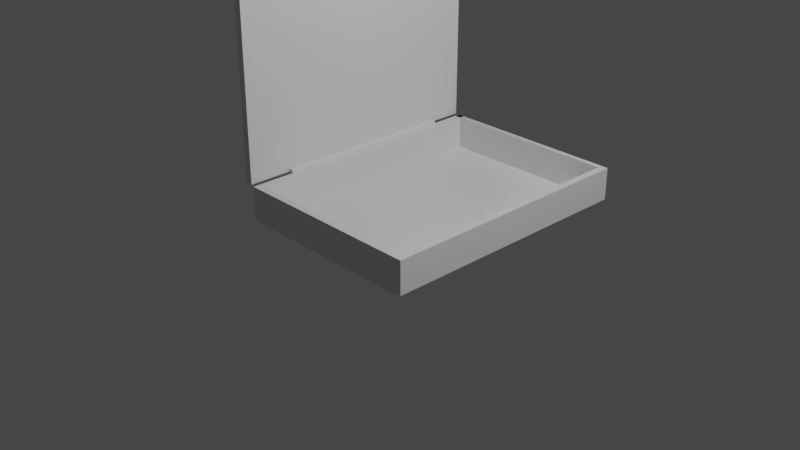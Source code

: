# Source: untitled.blend  (saved by Blender 2.80.75; exported with 4.5.12 LTS)
import bpy
from mathutils import Matrix  # noqa: F401  (used for matrix-valued properties, if any)

bpy.ops.wm.read_factory_settings(use_empty=True)
scene = bpy.context.scene
scene.name = 'Scene'

# ---- collections
col_collection = bpy.data.collections.new('Collection'); scene.collection.children.link(col_collection)

# ---- materials (node trees are filled in below, after node groups)
mat_material = bpy.data.materials.new('Material')
mat_material.alpha_threshold = 0.0
mat_material.use_transparent_shadow = False
mat_material.line_color = (0.0, 0.0, 0.0, 1.0)

# ---- material node trees
mat_material.use_nodes = True; mat_material.node_tree.nodes.clear()
_N = mat_material.node_tree.nodes; _L = mat_material.node_tree.links
n0 = _N.new('ShaderNodeOutputMaterial'); n0.name = 'Material Output'; n0.location = (300, 300)
n1 = _N.new('ShaderNodeBsdfPrincipled'); n1.name = 'Principled BSDF'; n1.location = (10, 300)
n1.distribution = 'GGX'
n1.subsurface_method = 'BURLEY'
n1.inputs[2].default_value = 0.4
n1.inputs[3].default_value = 1.45
n1.inputs[27].default_value = (0.0, 0.0, 0.0, 1.0)
n1.inputs[28].default_value = 1.0
_L.new(n1.outputs[0], n0.inputs[0])
n0.is_active_output = True

# ---- world
world_world = bpy.data.worlds.new('World'); scene.world = world_world
world_world.use_nodes = True; world_world.node_tree.nodes.clear()
_N = world_world.node_tree.nodes; _L = world_world.node_tree.links
n0 = _N.new('ShaderNodeOutputWorld'); n0.name = 'World Output'; n0.location = (300, 300)
n1 = _N.new('ShaderNodeBackground'); n1.name = 'Background'; n1.location = (10, 300)
n1.inputs[0].default_value = (0.05088, 0.05088, 0.05088, 1.0)
_L.new(n1.outputs[0], n0.inputs[0])
n0.is_active_output = True
world_world.color = (0.05088, 0.05088, 0.05088)
world_world.use_sun_shadow = False
world_world.sun_shadow_jitter_overblur = 0.0

# ---- cameras
cam_camera = bpy.data.cameras.new('Camera')
cam_camera.clip_end = 100.0
cam_camera.ortho_scale = 7.314

# ---- lights
light_light = bpy.data.lights.new('Light', 'POINT')
light_light.transmission_factor = 0.0
light_light.energy = 1000.0
light_light.shadow_soft_size = 0.1
light_light.shadow_maximum_resolution = 0.006
light_light.use_absolute_resolution = True

# ---- meshes
me_cube = bpy.data.meshes.new('Cube')
me_cube.from_pydata([(1.0, -0.9221, -0.6394), (1.0, -0.9221, -1.0), (1.0, -1.0, -0.6394), (1.0, -1.0, -1.0), (-1.0, -0.9221, -0.6394), (-1.0, -0.9221, -1.0), (-1.0, -1.0, -0.6394), (-1.0, -1.0, -1.0), (-1.079, -0.9221, -1.0), (-1.079, -1.0, -1.0), (-1.079, -1.0, -0.6394), (-1.079, -0.9221, -0.6394), (1.079, -0.9221, -0.6394), (1.079, -0.9221, -1.0), (1.079, -1.0, -0.6394), (1.079, -1.0, -1.0), (1.0, 1.92, -0.6394), (1.0, 1.92, -1.0), (1.079, 1.92, -0.6394), (1.079, 1.92, -1.0), (-1.0, 1.906, -0.6394), (-1.0, 1.906, -1.0), (-1.079, 1.906, -0.6394), (-1.079, 1.906, -1.0), (1.0, 1.98, -0.6394), (1.0, 1.98, -1.0), (1.079, 1.98, -0.6394), (1.079, 1.98, -1.0), (-1.077, 1.92, -0.6394), (-1.077, 1.92, -1.0), (-1.077, 1.98, -0.6394), (-1.077, 1.98, -1.0), (-1.0, 1.979, -0.6394), (-1.0, 1.979, -1.0), (-1.079, 1.979, -0.6394), (-1.079, 1.979, -1.0), (-1.0, -0.9221, -1.017), (-1.0, -1.0, -1.017), (1.0, -0.9221, -1.017), (1.0, -1.0, -1.017), (1.0, 1.981, -1.0), (-1.0, 1.981, -1.0), (1.0, 1.981, -1.017), (-1.0, 1.981, -1.017)], [], [(0, 4, 6, 2), (3, 2, 6, 7), (5, 7, 9, 8), (7, 5, 36, 37), (3, 1, 13, 15), (5, 4, 0, 1), (9, 10, 11, 8), (6, 4, 11, 10), (5, 8, 23, 21), (7, 6, 10, 9), (13, 12, 14, 15), (0, 2, 14, 12), (2, 3, 15, 14), (1, 0, 16, 17), (17, 16, 28, 29), (13, 1, 17, 19), (12, 13, 19, 18), (0, 12, 18, 16), (22, 20, 32, 34), (11, 4, 20, 22), (4, 5, 21, 20), (8, 11, 22, 23), (25, 24, 26, 27), (16, 18, 26, 24), (18, 19, 27, 26), (19, 17, 25, 27), (29, 28, 30, 31), (16, 24, 30, 28), (24, 25, 31, 30), (25, 17, 29, 31), (32, 33, 35, 34), (23, 22, 34, 35), (21, 23, 35, 33), (20, 21, 33, 32), (36, 38, 39, 37), (1, 3, 39, 38), (36, 5, 41, 43), (3, 7, 37, 39), (41, 40, 42, 43), (1, 38, 42, 40), (38, 36, 43, 42), (5, 1, 40, 41)])
_uv = me_cube.uv_layers.new(name='UVMap')
_uv.uv.foreach_set('vector', [0.375, 0.0, 0.625, 0.0, 0.625, 0.25, 0.375, 0.25, 0.375, 0.25, 0.625, 0.25, 0.625, 0.5, 0.375, 0.5, 0.375, 0.75, 0.375, 1.0, 0.375, 1.0, 0.375, 0.75, 0.375, 1.0, 0.375, 0.75, 0.375, 0.75, 0.375, 1.0, 0.625, 1.0, 0.625, 0.75, 0.625, 0.75, 0.625, 1.0, 0.625, 0.5, 0.875, 0.5, 0.875, 0.75, 0.625, 0.75, 0.375, 0.5, 0.625, 0.5, 0.625, 0.75, 0.375, 0.75, 0.625, 0.25, 0.625, 0.0, 0.625, 0.0, 0.625, 0.25, 0.375, 0.75, 0.375, 0.75, 0.375, 0.75, 0.375, 0.75, 0.375, 0.5, 0.625, 0.5, 0.625, 0.5, 0.375, 0.5, 0.125, 0.5, 0.375, 0.5, 0.375, 0.75, 0.125, 0.75, 0.375, 0.0, 0.375, 0.25, 0.375, 0.25, 0.375, 0.0, 0.625, 0.25, 0.375, 0.25, 0.375, 0.25, 0.625, 0.25, 0.625, 0.75, 0.875, 0.75, 0.875, 0.75, 0.625, 0.75, 0.625, 0.75, 0.875, 0.75, 0.875, 0.75, 0.625, 0.75, 0.625, 0.75, 0.625, 0.75, 0.625, 0.75, 0.625, 0.75, 0.375, 0.5, 0.125, 0.5, 0.125, 0.5, 0.375, 0.5, 0.375, 0.0, 0.375, 0.0, 0.375, 0.0, 0.375, 0.0, 0.625, 0.0, 0.625, 0.0, 0.625, 0.0, 0.625, 0.0, 0.625, 0.0, 0.625, 0.0, 0.625, 0.0, 0.625, 0.0, 0.875, 0.5, 0.625, 0.5, 0.625, 0.5, 0.875, 0.5, 0.375, 0.75, 0.625, 0.75, 0.625, 0.75, 0.375, 0.75, 0.625, 0.75, 0.875, 0.75, 0.875, 0.75, 0.625, 0.75, 0.375, 0.0, 0.375, 0.0, 0.375, 0.0, 0.375, 0.0, 0.375, 0.5, 0.125, 0.5, 0.125, 0.5, 0.375, 0.5, 0.625, 0.75, 0.625, 0.75, 0.625, 0.75, 0.625, 0.75, 0.625, 0.75, 0.875, 0.75, 0.875, 0.75, 0.625, 0.75, 0.375, 0.0, 0.375, 0.0, 0.375, 0.0, 0.375, 0.0, 0.875, 0.75, 0.625, 0.75, 0.625, 0.75, 0.875, 0.75, 0.625, 0.75, 0.625, 0.75, 0.625, 0.75, 0.625, 0.75, 0.875, 0.5, 0.625, 0.5, 0.625, 0.5, 0.875, 0.5, 0.375, 0.75, 0.625, 0.75, 0.625, 0.75, 0.375, 0.75, 0.375, 0.75, 0.375, 0.75, 0.375, 0.75, 0.375, 0.75, 0.875, 0.5, 0.625, 0.5, 0.625, 0.5, 0.875, 0.5, 0.375, 0.75, 0.625, 0.75, 0.625, 1.0, 0.375, 1.0, 0.625, 0.75, 0.625, 1.0, 0.625, 1.0, 0.625, 0.75, 0.375, 0.75, 0.375, 0.75, 0.375, 0.75, 0.375, 0.75, 0.375, 0.25, 0.375, 0.5, 0.375, 0.5, 0.375, 0.25, 0.625, 0.5, 0.625, 0.75, 0.625, 0.75, 0.625, 0.5, 0.625, 0.75, 0.625, 0.75, 0.625, 0.75, 0.625, 0.75, 0.625, 0.75, 0.375, 0.75, 0.375, 0.75, 0.625, 0.75, 0.625, 0.5, 0.625, 0.75, 0.625, 0.75, 0.625, 0.5])
me_cube.materials.append(mat_material)
me_cube.use_remesh_preserve_volume = False
me_cube.use_remesh_preserve_attributes = False
me_cube.use_mirror_vertex_groups = False
me_cube.update()
me_cylinder = bpy.data.meshes.new('Cylinder')
me_cylinder.from_pydata([(-0.00982, 2.122, -58.86), (-0.00982, 0.9703, 0.983), (0.1853, 2.103, -58.86), (0.1853, 0.9511, 0.983), (0.3729, 2.046, -58.86), (0.3729, 0.8942, 0.983), (0.5458, 1.954, -58.86), (0.5458, 0.8018, 0.983), (0.6973, 1.829, -58.86), (0.6973, 0.6774, 0.983), (0.8216, 1.678, -58.86), (0.8216, 0.5259, 0.983), (0.9141, 1.505, -58.86), (0.9141, 0.353, 0.983), (0.971, 1.317, -58.86), (0.971, 0.1654, 0.983), (0.9902, 1.122, -58.86), (0.9902, -0.02967, 0.983), (0.971, 0.927, -58.86), (0.971, -0.2248, 0.983), (0.9141, 0.7394, -58.86), (0.9141, -0.4123, 0.983), (0.8216, 0.5665, -58.86), (0.8216, -0.5852, 0.983), (0.6973, 0.415, -58.86), (0.6973, -0.7368, 0.983), (0.5458, 0.2906, -58.86), (0.5458, -0.8611, 0.983), (0.3729, 0.1982, -58.86), (0.3729, -0.9535, 0.983), (0.1853, 0.1413, -58.86), (0.1853, -1.01, 0.983), (-0.00982, 0.1221, -58.86), (-0.00982, -1.03, 0.983), (-0.2049, 0.1413, -58.86), (-0.2049, -1.01, 0.983), (-0.3925, 0.1982, -58.86), (-0.3925, -0.9535, 0.983), (-0.5654, 0.2906, -58.86), (-0.5654, -0.8611, 0.983), (-0.7169, 0.415, -58.86), (-0.7169, -0.7368, 0.983), (-0.8413, 0.5665, -58.86), (-0.8413, -0.5852, 0.983), (-0.9337, 0.7394, -58.86), (-0.9337, -0.4123, 0.983), (-0.9906, 0.927, -58.86), (-0.9906, -0.2248, 0.983), (-1.01, 1.122, -58.86), (-1.01, -0.02967, 0.983), (-0.9906, 1.317, -58.86), (-0.9906, 0.1654, 0.983), (-0.9337, 1.505, -58.86), (-0.9337, 0.353, 0.983), (-0.8413, 1.678, -58.86), (-0.8413, 0.5259, 0.983), (-0.7169, 1.829, -58.86), (-0.7169, 0.6774, 0.983), (-0.5654, 1.954, -58.86), (-0.5654, 0.8018, 0.983), (-0.3925, 2.046, -58.86), (-0.3925, 0.8942, 0.983), (-0.2049, 2.103, -58.86), (-0.2049, 0.9511, 0.983)], [], [(0, 1, 3, 2), (2, 3, 5, 4), (4, 5, 7, 6), (6, 7, 9, 8), (8, 9, 11, 10), (10, 11, 13, 12), (12, 13, 15, 14), (14, 15, 17, 16), (16, 17, 19, 18), (18, 19, 21, 20), (20, 21, 23, 22), (22, 23, 25, 24), (24, 25, 27, 26), (26, 27, 29, 28), (28, 29, 31, 30), (30, 31, 33, 32), (32, 33, 35, 34), (34, 35, 37, 36), (36, 37, 39, 38), (38, 39, 41, 40), (40, 41, 43, 42), (42, 43, 45, 44), (44, 45, 47, 46), (46, 47, 49, 48), (48, 49, 51, 50), (50, 51, 53, 52), (52, 53, 55, 54), (54, 55, 57, 56), (56, 57, 59, 58), (58, 59, 61, 60), (3, 1, 63, 61, 59, 57, 55, 53, 51, 49, 47, 45, 43, 41, 39, 37, 35, 33, 31, 29, 27, 25, 23, 21, 19, 17, 15, 13, 11, 9, 7, 5), (60, 61, 63, 62), (62, 63, 1, 0), (0, 2, 4, 6, 8, 10, 12, 14, 16, 18, 20, 22, 24, 26, 28, 30, 32, 34, 36, 38, 40, 42, 44, 46, 48, 50, 52, 54, 56, 58, 60, 62)])
_uv = me_cylinder.uv_layers.new(name='UVMap')
_uv.uv.foreach_set('vector', [1.0, 0.5, 1.0, 1.0, 0.9688, 1.0, 0.9688, 0.5, 0.9688, 0.5, 0.9688, 1.0, 0.9375, 1.0, 0.9375, 0.5, 0.9375, 0.5, 0.9375, 1.0, 0.9062, 1.0, 0.9062, 0.5, 0.9062, 0.5, 0.9062, 1.0, 0.875, 1.0, 0.875, 0.5, 0.875, 0.5, 0.875, 1.0, 0.8438, 1.0, 0.8438, 0.5, 0.8438, 0.5, 0.8438, 1.0, 0.8125, 1.0, 0.8125, 0.5, 0.8125, 0.5, 0.8125, 1.0, 0.7812, 1.0, 0.7812, 0.5, 0.7812, 0.5, 0.7812, 1.0, 0.75, 1.0, 0.75, 0.5, 0.75, 0.5, 0.75, 1.0, 0.7188, 1.0, 0.7188, 0.5, 0.7188, 0.5, 0.7188, 1.0, 0.6875, 1.0, 0.6875, 0.5, 0.6875, 0.5, 0.6875, 1.0, 0.6562, 1.0, 0.6562, 0.5, 0.6562, 0.5, 0.6562, 1.0, 0.625, 1.0, 0.625, 0.5, 0.625, 0.5, 0.625, 1.0, 0.5938, 1.0, 0.5938, 0.5, 0.5938, 0.5, 0.5938, 1.0, 0.5625, 1.0, 0.5625, 0.5, 0.5625, 0.5, 0.5625, 1.0, 0.5312, 1.0, 0.5312, 0.5, 0.5312, 0.5, 0.5312, 1.0, 0.5, 1.0, 0.5, 0.5, 0.5, 0.5, 0.5, 1.0, 0.4688, 1.0, 0.4688, 0.5, 0.4688, 0.5, 0.4688, 1.0, 0.4375, 1.0, 0.4375, 0.5, 0.4375, 0.5, 0.4375, 1.0, 0.4062, 1.0, 0.4062, 0.5, 0.4062, 0.5, 0.4062, 1.0, 0.375, 1.0, 0.375, 0.5, 0.375, 0.5, 0.375, 1.0, 0.3438, 1.0, 0.3438, 0.5, 0.3438, 0.5, 0.3438, 1.0, 0.3125, 1.0, 0.3125, 0.5, 0.3125, 0.5, 0.3125, 1.0, 0.2812, 1.0, 0.2812, 0.5, 0.2812, 0.5, 0.2812, 1.0, 0.25, 1.0, 0.25, 0.5, 0.25, 0.5, 0.25, 1.0, 0.2188, 1.0, 0.2188, 0.5, 0.2188, 0.5, 0.2188, 1.0, 0.1875, 1.0, 0.1875, 0.5, 0.1875, 0.5, 0.1875, 1.0, 0.1562, 1.0, 0.1562, 0.5, 0.1562, 0.5, 0.1562, 1.0, 0.125, 1.0, 0.125, 0.5, 0.125, 0.5, 0.125, 1.0, 0.09375, 1.0, 0.09375, 0.5, 0.09375, 0.5, 0.09375, 1.0, 0.0625, 1.0, 0.0625, 0.5, 0.2968, 0.4854, 0.25, 0.49, 0.2032, 0.4854, 0.1582, 0.4717, 0.1167, 0.4496, 0.08029, 0.4197, 0.05045, 0.3833, 0.02827, 0.3418, 0.01461, 0.2968, 0.01, 0.25, 0.01461, 0.2032, 0.02827, 0.1582, 0.05045, 0.1167, 0.08029, 0.08029, 0.1167, 0.05045, 0.1582, 0.02827, 0.2032, 0.01461, 0.25, 0.01, 0.2968, 0.01461, 0.3418, 0.02827, 0.3833, 0.05045, 0.4197, 0.08029, 0.4496, 0.1167, 0.4717, 0.1582, 0.4854, 0.2032, 0.49, 0.25, 0.4854, 0.2968, 0.4717, 0.3418, 0.4496, 0.3833, 0.4197, 0.4197, 0.3833, 0.4496, 0.3418, 0.4717, 0.0625, 0.5, 0.0625, 1.0, 0.03125, 1.0, 0.03125, 0.5, 0.03125, 0.5, 0.03125, 1.0, 0.0, 1.0, 0.0, 0.5, 0.75, 0.49, 0.7968, 0.4854, 0.8418, 0.4717, 0.8833, 0.4496, 0.9197, 0.4197, 0.9496, 0.3833, 0.9717, 0.3418, 0.9854, 0.2968, 0.99, 0.25, 0.9854, 0.2032, 0.9717, 0.1582, 0.9496, 0.1167, 0.9197, 0.08029, 0.8833, 0.05045, 0.8418, 0.02827, 0.7968, 0.01461, 0.75, 0.01, 0.7032, 0.01461, 0.6582, 0.02827, 0.6167, 0.05045, 0.5803, 0.08029, 0.5504, 0.1167, 0.5283, 0.1582, 0.5146, 0.2032, 0.51, 0.25, 0.5146, 0.2968, 0.5283, 0.3418, 0.5504, 0.3833, 0.5803, 0.4197, 0.6167, 0.4496, 0.6582, 0.4717, 0.7032, 0.4854])
me_cylinder.use_remesh_preserve_volume = False
me_cylinder.use_remesh_preserve_attributes = False
me_cylinder.use_mirror_vertex_groups = False
me_cylinder.update()
me_cube_001 = bpy.data.meshes.new('Cube.001')
me_cube_001.from_pydata([(0.9245, -1.0, -1.0), (0.9245, -1.0, 1.0), (0.9245, 1.966, -1.0), (0.9245, 1.966, 1.0), (1.0, -1.0, -1.0), (1.0, -1.0, 1.0), (1.0, 1.966, -1.0), (1.0, 1.966, 1.0), (0.8456, 1.892, -0.9264), (0.9192, 1.966, -1.0), (0.9192, -1.0, -1.0), (0.8456, -0.9264, -0.9264), (0.9192, -1.0, 1.0), (0.8456, -0.9264, 0.9264), (0.9192, 1.966, 1.0), (0.8456, 1.892, 0.9264), (0.9217, -0.02702, 0.9492), (0.9217, -0.02702, 1.162), (0.9217, 0.03719, 0.9492), (0.9217, 0.03719, 1.162), (0.9956, -0.02702, 0.9492), (0.9956, -0.02702, 1.162), (0.9956, 0.03719, 0.9492), (0.9956, 0.03719, 1.162), (0.9217, -0.02702, 1.202), (0.9217, 0.03719, 1.202), (0.9956, 0.03719, 1.202), (0.9956, -0.02702, 1.202), (0.9217, 0.9621, 1.162), (0.9956, 0.9621, 1.162), (0.9217, 0.9621, 1.202), (0.9956, 0.9621, 1.202), (0.9217, 1.033, 1.162), (0.9956, 1.033, 1.162), (0.9217, 1.033, 1.202), (0.9956, 1.033, 1.202), (0.9217, 0.9621, 0.9926), (0.9956, 0.9621, 0.9926), (0.9217, 1.033, 0.9926), (0.9956, 1.033, 0.9926)], [], [(0, 1, 12, 10), (2, 3, 7, 6), (6, 7, 5, 4), (4, 5, 1, 0), (2, 6, 4, 0), (7, 3, 1, 5), (3, 2, 9, 14), (1, 3, 14, 12), (11, 13, 15, 8), (9, 10, 11, 8), (10, 12, 13, 11), (12, 14, 15, 13), (14, 9, 8, 15), (2, 0, 10, 9), (16, 17, 19, 18), (18, 19, 23, 22), (22, 23, 21, 20), (20, 21, 17, 16), (18, 22, 20, 16), (21, 23, 26, 27), (26, 25, 24, 27), (19, 17, 24, 25), (17, 21, 27, 24), (19, 25, 30, 28), (28, 30, 34, 32), (25, 26, 31, 30), (23, 19, 28, 29), (26, 23, 29, 31), (33, 32, 34, 35), (30, 31, 35, 34), (31, 29, 33, 35), (32, 33, 39, 38), (37, 36, 38, 39), (33, 29, 37, 39), (28, 32, 38, 36), (29, 28, 36, 37)])
_uv = me_cube_001.uv_layers.new(name='UVMap')
_uv.uv.foreach_set('vector', [0.375, 1.0, 0.625, 1.0, 0.625, 1.0, 0.375, 1.0, 0.375, 0.25, 0.625, 0.25, 0.625, 0.5, 0.375, 0.5, 0.375, 0.5, 0.625, 0.5, 0.625, 0.75, 0.375, 0.75, 0.375, 0.75, 0.625, 0.75, 0.625, 1.0, 0.375, 1.0, 0.125, 0.5, 0.375, 0.5, 0.375, 0.75, 0.125, 0.75, 0.625, 0.5, 0.875, 0.5, 0.875, 0.75, 0.625, 0.75, 0.625, 0.25, 0.375, 0.25, 0.375, 0.25, 0.625, 0.25, 0.875, 0.75, 0.875, 0.5, 0.875, 0.5, 0.875, 0.75, 0.3842, 0.006203, 0.6158, 0.006203, 0.6158, 0.2438, 0.3842, 0.2438, 0.125, 0.5, 0.125, 0.75, 0.125, 0.7438, 0.125, 0.5062, 0.375, 1.0, 0.625, 1.0, 0.6158, 1.0, 0.3842, 1.0, 0.875, 0.75, 0.875, 0.5, 0.875, 0.5062, 0.875, 0.7438, 0.625, 0.25, 0.375, 0.25, 0.3842, 0.2438, 0.6158, 0.2438, 0.125, 0.5, 0.125, 0.75, 0.125, 0.75, 0.125, 0.5, 0.375, 0.0, 0.625, 0.0, 0.625, 0.25, 0.375, 0.25, 0.375, 0.25, 0.625, 0.25, 0.625, 0.5, 0.375, 0.5, 0.375, 0.5, 0.625, 0.5, 0.625, 0.75, 0.375, 0.75, 0.375, 0.75, 0.625, 0.75, 0.625, 1.0, 0.375, 1.0, 0.125, 0.5, 0.375, 0.5, 0.375, 0.75, 0.125, 0.75, 0.625, 0.75, 0.625, 0.5, 0.625, 0.5, 0.625, 0.75, 0.625, 0.5, 0.875, 0.5, 0.875, 0.75, 0.625, 0.75, 0.625, 0.25, 0.625, 0.0, 0.625, 0.0, 0.625, 0.25, 0.625, 1.0, 0.625, 0.75, 0.625, 0.75, 0.625, 1.0, 0.625, 0.25, 0.625, 0.25, 0.625, 0.25, 0.625, 0.25, 0.625, 0.25, 0.625, 0.25, 0.625, 0.25, 0.625, 0.25, 0.875, 0.5, 0.625, 0.5, 0.625, 0.5, 0.875, 0.5, 0.625, 0.5, 0.625, 0.25, 0.625, 0.25, 0.625, 0.5, 0.625, 0.5, 0.625, 0.5, 0.625, 0.5, 0.625, 0.5, 0.625, 0.5, 0.625, 0.25, 0.625, 0.25, 0.625, 0.5, 0.875, 0.5, 0.625, 0.5, 0.625, 0.5, 0.875, 0.5, 0.625, 0.5, 0.625, 0.5, 0.625, 0.5, 0.625, 0.5, 0.625, 0.25, 0.625, 0.5, 0.625, 0.5, 0.625, 0.25, 0.625, 0.5, 0.625, 0.25, 0.625, 0.25, 0.625, 0.5, 0.625, 0.5, 0.625, 0.5, 0.625, 0.5, 0.625, 0.5, 0.625, 0.25, 0.625, 0.25, 0.625, 0.25, 0.625, 0.25, 0.625, 0.5, 0.625, 0.25, 0.625, 0.25, 0.625, 0.5])
me_cube_001.use_remesh_preserve_volume = False
me_cube_001.use_remesh_preserve_attributes = False
me_cube_001.use_mirror_vertex_groups = False
me_cube_001.update()

# ---- objects
ob_cube = bpy.data.objects.new('Cube', me_cube)
ob_light = bpy.data.objects.new('Light', light_light)
ob_camera = bpy.data.objects.new('Camera', cam_camera)
ob_cylinder = bpy.data.objects.new('Cylinder', me_cylinder)
ob_cube_001 = bpy.data.objects.new('Cube.001', me_cube_001)

# ---- transforms, parenting, visibility, modifiers, constraints
ob_cube.location = (0.0, 0.0, 0.9484)
ob_cube.lock_rotations_4d = False
ob_cube.empty_display_type = 'ARROWS'
ob_cube.lineart.crease_threshold = 0.0
ob_light.location = (4.076, 1.005, 5.904)
ob_light.rotation_euler = (0.6503, 0.05522, 1.866)
ob_light.lock_rotations_4d = False
ob_light.empty_display_type = 'ARROWS'
ob_light.color = (0.0, 0.0, 0.0, 0.0)
ob_light.lineart.crease_threshold = 0.0
ob_camera.location = (7.359, -6.926, 4.958)
ob_camera.rotation_euler = (1.109, 0.0, 0.8149)
ob_camera.lock_rotations_4d = False
ob_camera.empty_display_type = 'ARROWS'
ob_camera.color = (0.0, 0.0, 0.0, 0.0)
ob_camera.display_type = 'WIRE'
ob_camera.lineart.crease_threshold = 0.0
ob_cylinder.location = (-1.1, -0.4703, 0.3172)
ob_cylinder.rotation_euler = (1.551, -0.0, 0.0)
ob_cylinder.scale = (0.03464, 0.03464, 0.03464)
ob_cylinder.lineart.crease_threshold = 0.0
ob_cube_001.location = (-2.119, 0.003909, 1.317)
ob_cube_001.lineart.crease_threshold = 0.0

# ---- collection membership
col_collection.objects.link(ob_cube)
col_collection.objects.link(ob_light)
col_collection.objects.link(ob_camera)
col_collection.objects.link(ob_cylinder)
col_collection.objects.link(ob_cube_001)

# ---- scene / render settings (as saved in the file)
scene.camera = ob_camera
scene.frame_start = 1; scene.frame_end = 250; scene.frame_set(0)
scene.render.engine = 'BLENDER_EEVEE_NEXT'
scene.cycles.use_denoising = False
scene.cycles.samples = 128
scene.cycles.sampling_pattern = 'TABULATED_SOBOL'
scene.cycles.use_adaptive_sampling = False
scene.cycles.use_light_tree = False
scene.view_settings.view_transform = 'Filmic'
bpy.context.view_layer.update()
